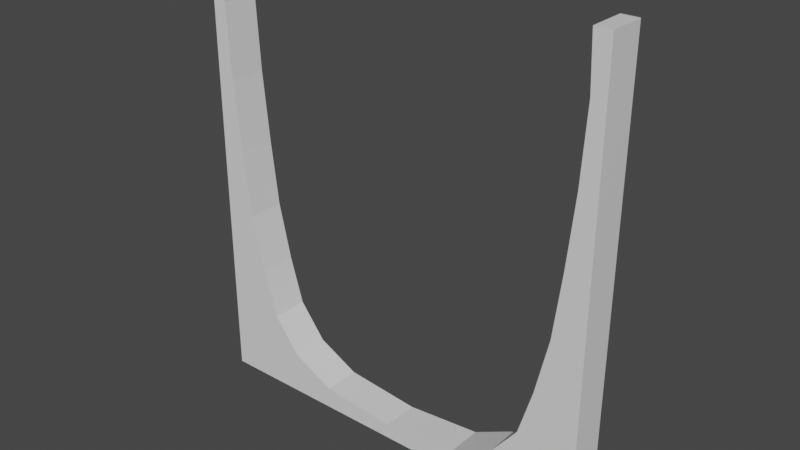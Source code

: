 # Source: Wall_Hole.blend  (saved by Blender 2.81.16; exported with 4.5.12 LTS)
import bpy
from mathutils import Matrix  # noqa: F401  (used for matrix-valued properties, if any)

bpy.ops.wm.read_factory_settings(use_empty=True)
scene = bpy.context.scene
scene.name = 'Scene'

# ---- collections
col_collection = bpy.data.collections.new('Collection'); scene.collection.children.link(col_collection)

# ---- materials (node trees are filled in below, after node groups)
mat_material = bpy.data.materials.new('Material')
mat_material.alpha_threshold = 0.0
mat_material.use_transparent_shadow = False
mat_material.line_color = (0.0, 0.0, 0.0, 1.0)

# ---- material node trees
mat_material.use_nodes = True; mat_material.node_tree.nodes.clear()
_N = mat_material.node_tree.nodes; _L = mat_material.node_tree.links
n0 = _N.new('ShaderNodeOutputMaterial'); n0.name = 'Material Output'; n0.location = (300, 300)
n1 = _N.new('ShaderNodeBsdfPrincipled'); n1.name = 'Principled BSDF'; n1.location = (10, 300)
n1.distribution = 'GGX'
n1.subsurface_method = 'BURLEY'
n1.inputs[2].default_value = 0.4
n1.inputs[3].default_value = 1.45
n1.inputs[27].default_value = (0.0, 0.0, 0.0, 1.0)
n1.inputs[28].default_value = 1.0
_L.new(n1.outputs[0], n0.inputs[0])
n0.is_active_output = True

# ---- world
world_world = bpy.data.worlds.new('World'); scene.world = world_world
world_world.use_nodes = True; world_world.node_tree.nodes.clear()
_N = world_world.node_tree.nodes; _L = world_world.node_tree.links
n0 = _N.new('ShaderNodeOutputWorld'); n0.name = 'World Output'; n0.location = (300, 300)
n1 = _N.new('ShaderNodeBackground'); n1.name = 'Background'; n1.location = (10, 300)
n1.inputs[0].default_value = (0.05088, 0.05088, 0.05088, 1.0)
_L.new(n1.outputs[0], n0.inputs[0])
n0.is_active_output = True
world_world.color = (0.05088, 0.05088, 0.05088)
world_world.use_sun_shadow = False
world_world.sun_shadow_jitter_overblur = 0.0

# ---- meshes
me_cube = bpy.data.meshes.new('Cube')
me_cube.from_pydata([(1.0, 1.0, 1.0), (1.0, 1.0, -1.0), (1.0, -1.0, 1.0), (1.0, -1.0, -1.0), (-1.0, 1.0, 1.0), (-1.0, 1.0, -1.0), (-1.0, -1.0, 1.0), (-1.0, -1.0, -1.0), (0.9195, -1.0, 1.0), (0.9195, 1.0, 1.0), (-0.9321, -1.0, 0.7657), (-0.9321, 1.0, 0.7657), (-0.9195, -1.0, 1.0), (-0.9195, 1.0, 1.0), (0.9321, -1.0, 0.7657), (0.9321, 1.0, 0.7657), (-0.9142, -1.0, 0.4342), (-0.9142, 1.0, 0.4342), (0.9142, -1.0, 0.4342), (0.9142, 1.0, 0.4342), (0.0, -1.0, -0.9337), (0.0, 1.0, -0.9337), (-0.8824, -1.0, 0.1154), (-0.8824, 1.0, 0.1154), (0.8824, -1.0, 0.1154), (0.8824, 1.0, 0.1154), (-0.8452, -1.0, -0.1784), (-0.8452, 1.0, -0.1784), (0.8452, -1.0, -0.1784), (0.8452, 1.0, -0.1784), (-0.7155, -1.0, -0.6473), (-0.7155, 1.0, -0.6473), (0.7155, -1.0, -0.6473), (0.7155, 1.0, -0.6473), (0.7829, -1.0, -0.436), (0.7829, 1.0, -0.436), (-0.7829, -1.0, -0.436), (-0.7829, 1.0, -0.436), (0.5831, -1.0, -0.8043), (0.5831, 1.0, -0.8043), (-0.5831, -1.0, -0.8043), (-0.5831, 1.0, -0.8043), (0.3751, -1.0, -0.901), (0.3751, 1.0, -0.901), (-0.3751, -1.0, -0.901), (-0.3751, 1.0, -0.901)], [], [(0, 9, 8, 2), (3, 2, 8, 14, 18, 24, 28, 34, 32, 38, 42, 20, 44, 40, 30, 36, 26, 22, 16, 10, 12, 6, 7), (7, 6, 4, 5), (5, 1, 3, 7), (1, 0, 2, 3), (5, 4, 13, 11, 17, 23, 27, 37, 31, 41, 45, 21, 43, 39, 33, 35, 29, 25, 19, 15, 9, 0, 1), (18, 19, 25, 24), (32, 33, 39, 38), (24, 25, 29, 28), (14, 15, 19, 18), (34, 35, 33, 32), (30, 31, 37, 36), (16, 17, 11, 10), (15, 14, 8, 9), (36, 37, 27, 26), (22, 23, 17, 16), (40, 41, 31, 30), (12, 13, 4, 6), (42, 43, 21, 20), (20, 21, 45, 44), (26, 27, 23, 22), (44, 45, 41, 40), (38, 39, 43, 42), (28, 29, 35, 34), (10, 11, 13, 12)])
_uv = me_cube.uv_layers.new(name='UVMap')
_uv.uv.foreach_set('vector', [0.625, 0.5, 0.6351, 0.5, 0.6351, 0.75, 0.625, 0.75, 0.375, 0.75, 0.625, 0.75, 0.625, 0.7601, 0.5957, 0.7585, 0.5543, 0.7607, 0.5144, 0.7647, 0.4777, 0.7694, 0.4455, 0.7771, 0.4191, 0.7856, 0.3995, 0.8021, 0.3874, 0.8281, 0.3833, 0.875, 0.3874, 0.9219, 0.3995, 0.9479, 0.4191, 0.9644, 0.4455, 0.9729, 0.4777, 0.9806, 0.5144, 0.9853, 0.5543, 0.9893, 0.5957, 0.9915, 0.625, 0.9899, 0.625, 1.0, 0.375, 1.0, 0.375, 0.0, 0.625, 0.0, 0.625, 0.25, 0.375, 0.25, 0.125, 0.5, 0.375, 0.5, 0.375, 0.75, 0.125, 0.75, 0.375, 0.5, 0.625, 0.5, 0.625, 0.75, 0.375, 0.75, 0.375, 0.25, 0.625, 0.25, 0.625, 0.2601, 0.5957, 0.2585, 0.5543, 0.2607, 0.5144, 0.2647, 0.4777, 0.2694, 0.4455, 0.2771, 0.4191, 0.2856, 0.3995, 0.3021, 0.3874, 0.3281, 0.3833, 0.375, 0.3874, 0.4219, 0.3995, 0.4479, 0.4191, 0.4644, 0.4455, 0.4729, 0.4777, 0.4806, 0.5144, 0.4853, 0.5543, 0.4893, 0.5957, 0.4915, 0.625, 0.4899, 0.625, 0.5, 0.375, 0.5, 0.7812, 0.6604, 0.7812, 0.8396, 0.8125, 0.8374, 0.8125, 0.6626, 0.9062, 0.6852, 0.9062, 0.8148, 0.9375, 0.8048, 0.9375, 0.6952, 0.8125, 0.6626, 0.8125, 0.8374, 0.8437, 0.8321, 0.8438, 0.6679, 0.75, 0.6604, 0.75, 0.8396, 0.7812, 0.8396, 0.7812, 0.6604, 0.875, 0.6746, 0.875, 0.8254, 0.9062, 0.8148, 0.9062, 0.6852, 0.09375, 0.6852, 0.09375, 0.8148, 0.125, 0.8254, 0.125, 0.6746, 0.2188, 0.6604, 0.2188, 0.8396, 0.25, 0.8396, 0.25, 0.6604, 0.75, 0.8396, 0.75, 0.6604, 0.7279, 0.6604, 0.7279, 0.8396, 0.125, 0.6746, 0.125, 0.8254, 0.1562, 0.8321, 0.1562, 0.6679, 0.1875, 0.6626, 0.1875, 0.8374, 0.2188, 0.8396, 0.2188, 0.6604, 0.0625, 0.6952, 0.0625, 0.8048, 0.09375, 0.8148, 0.09375, 0.6852, 0.8649, 0.75, 0.8649, 0.5, 0.875, 0.5, 0.875, 0.75, 0.9688, 0.7066, 0.9688, 0.7934, 1.0, 0.8396, 1.0, 0.6604, 0.0, 0.6604, 0.0, 0.8396, 0.03125, 0.7934, 0.03125, 0.7066, 0.1562, 0.6679, 0.1562, 0.8321, 0.1875, 0.8374, 0.1875, 0.6626, 0.03125, 0.7066, 0.03125, 0.7934, 0.0625, 0.8048, 0.0625, 0.6952, 0.9375, 0.6952, 0.9375, 0.8048, 0.9688, 0.7934, 0.9688, 0.7066, 0.8438, 0.6679, 0.8437, 0.8321, 0.875, 0.8254, 0.875, 0.6746, 0.25, 0.6604, 0.25, 0.8396, 0.2721, 0.8396, 0.2721, 0.6604])
me_cube.materials.append(mat_material)
me_cube.use_remesh_preserve_volume = False
me_cube.use_remesh_preserve_attributes = False
me_cube.use_mirror_vertex_groups = False
me_cube.update()

# ---- objects
ob_wall_hole = bpy.data.objects.new('Wall Hole', me_cube)

# ---- transforms, parenting, visibility, modifiers, constraints
ob_wall_hole.location = (0.0, 0.0, 0.0)
ob_wall_hole.scale = (11.0, 1.0, 12.0)
ob_wall_hole.lock_rotations_4d = False
ob_wall_hole.empty_display_type = 'ARROWS'
ob_wall_hole.lineart.crease_threshold = 0.0

# ---- collection membership
col_collection.objects.link(ob_wall_hole)

# ---- scene / render settings (as saved in the file)
scene.frame_start = 1; scene.frame_end = 250; scene.frame_set(1)
scene.render.engine = 'BLENDER_EEVEE_NEXT'
scene.cycles.use_denoising = False
scene.cycles.samples = 128
scene.cycles.sampling_pattern = 'TABULATED_SOBOL'
scene.cycles.use_adaptive_sampling = False
scene.cycles.use_light_tree = False
scene.view_settings.view_transform = 'Filmic'
bpy.context.view_layer.update()

# ---- added for rendering (the .blend has no active camera and no usable light): camera, sun
cam_auto = bpy.data.cameras.new('AutoCamera')
cam_auto.lens = 50.0
cam_auto.sensor_width = 36.0
cam_auto.clip_end = 1000.0
ob_auto_camera = bpy.data.objects.new('AutoCamera', cam_auto)
scene.collection.objects.link(ob_auto_camera)
ob_auto_camera.location = (30.1799, -36.2159, 24.1439)
ob_auto_camera.rotation_euler = (1.09748, -7.21219e-08, 0.694738)
scene.camera = ob_auto_camera
light_auto_sun = bpy.data.lights.new('AutoSun', 'SUN')
light_auto_sun.energy = 3.0
light_auto_sun.angle = 0.0523599
ob_auto_sun = bpy.data.objects.new('AutoSun', light_auto_sun)
scene.collection.objects.link(ob_auto_sun)
ob_auto_sun.rotation_euler = (0.872665, 0.174533, 0.523599)
bpy.context.view_layer.update()

